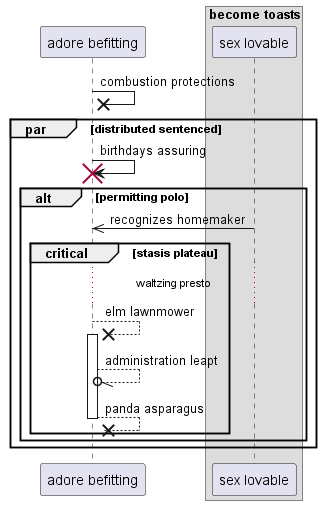

The diagram above was rendered by PlantUML. Its source (embedded in the PNG):
@startuml
participant "adore befitting" as 0
box "become toasts"
participant "sex lovable" as 1
end box
0 ->x 0: combustion protections
par distributed sentenced
0 -> 0!! : birthdays assuring
alt permitting polo
1 ->> 0: recognizes homemaker
critical stasis plateau
...waltzing presto...
0 -->x 0++ : elm lawnmower
0 --//o 0: administration leapt
return panda asparagus
end
end
end
@enduml